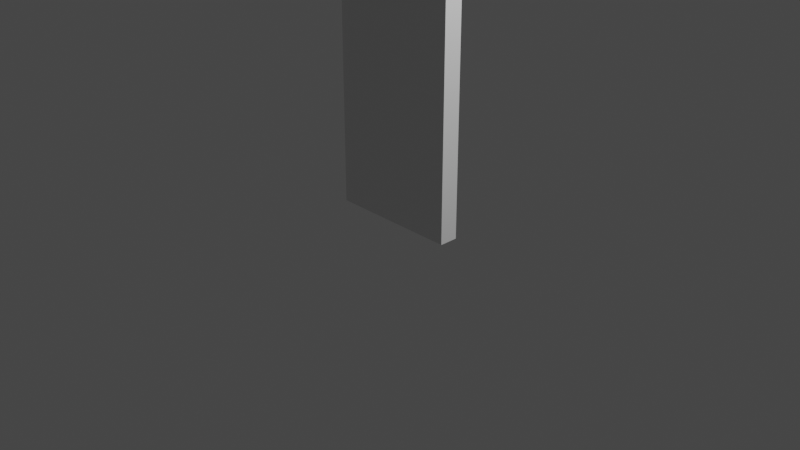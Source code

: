 # Source: door.blend  (saved by Blender 2.80.75; exported with 4.5.12 LTS)
import bpy
from mathutils import Matrix  # noqa: F401  (used for matrix-valued properties, if any)

bpy.ops.wm.read_factory_settings(use_empty=True)
scene = bpy.context.scene
scene.name = 'Scene'

# ---- collections
col_collection = bpy.data.collections.new('Collection'); scene.collection.children.link(col_collection)

# ---- materials (node trees are filled in below, after node groups)
mat_material = bpy.data.materials.new('Material')
mat_material.alpha_threshold = 0.0
mat_material.use_transparent_shadow = False
mat_material.line_color = (0.0, 0.0, 0.0, 1.0)

# ---- material node trees
mat_material.use_nodes = True; mat_material.node_tree.nodes.clear()
_N = mat_material.node_tree.nodes; _L = mat_material.node_tree.links
n0 = _N.new('ShaderNodeOutputMaterial'); n0.name = 'Material Output'; n0.location = (300, 300)
n1 = _N.new('ShaderNodeBsdfPrincipled'); n1.name = 'Principled BSDF'; n1.location = (10, 300)
n1.distribution = 'GGX'
n1.subsurface_method = 'BURLEY'
n1.inputs[2].default_value = 0.4
n1.inputs[3].default_value = 1.45
n1.inputs[27].default_value = (0.0, 0.0, 0.0, 1.0)
n1.inputs[28].default_value = 1.0
_L.new(n1.outputs[0], n0.inputs[0])
n0.is_active_output = True

# ---- world
world_world = bpy.data.worlds.new('World'); scene.world = world_world
world_world.use_nodes = True; world_world.node_tree.nodes.clear()
_N = world_world.node_tree.nodes; _L = world_world.node_tree.links
n0 = _N.new('ShaderNodeOutputWorld'); n0.name = 'World Output'; n0.location = (300, 300)
n1 = _N.new('ShaderNodeBackground'); n1.name = 'Background'; n1.location = (10, 300)
n1.inputs[0].default_value = (0.05088, 0.05088, 0.05088, 1.0)
_L.new(n1.outputs[0], n0.inputs[0])
n0.is_active_output = True
world_world.color = (0.05088, 0.05088, 0.05088)
world_world.use_sun_shadow = False
world_world.sun_shadow_jitter_overblur = 0.0

# ---- cameras
cam_camera = bpy.data.cameras.new('Camera')
cam_camera.clip_end = 100.0
cam_camera.ortho_scale = 7.314

# ---- lights
light_light = bpy.data.lights.new('Light', 'POINT')
light_light.transmission_factor = 0.0
light_light.energy = 1000.0
light_light.shadow_soft_size = 0.1
light_light.shadow_maximum_resolution = 0.006
light_light.use_absolute_resolution = True

# ---- meshes
me_cube = bpy.data.meshes.new('Cube')
me_cube.from_pydata([(1.0, 1.0, 2.0), (1.0, 1.0, -5.96e-08), (1.0, -1.0, 2.0), (1.0, -1.0, -5.96e-08), (-1.0, 1.0, 2.0), (-1.0, 1.0, -5.96e-08), (-1.0, -1.0, 2.0), (-1.0, -1.0, -5.96e-08)], [], [(0, 4, 6, 2), (3, 2, 6, 7), (7, 6, 4, 5), (5, 1, 3, 7), (1, 0, 2, 3), (5, 4, 0, 1)])
_uv = me_cube.uv_layers.new(name='UVMap')
_uv.uv.foreach_set('vector', [0.375, 0.0, 0.625, 0.0, 0.625, 0.25, 0.375, 0.25, 0.375, 0.25, 0.625, 0.25, 0.625, 0.5, 0.375, 0.5, 0.375, 0.5, 0.625, 0.5, 0.625, 0.75, 0.375, 0.75, 0.375, 0.75, 0.625, 0.75, 0.625, 1.0, 0.375, 1.0, 0.125, 0.5, 0.375, 0.5, 0.375, 0.75, 0.125, 0.75, 0.625, 0.5, 0.875, 0.5, 0.875, 0.75, 0.625, 0.75])
me_cube.materials.append(mat_material)
me_cube.use_remesh_preserve_volume = False
me_cube.use_remesh_preserve_attributes = False
me_cube.use_mirror_vertex_groups = False
me_cube.update()

# ---- objects
ob_cube = bpy.data.objects.new('Cube', me_cube)
ob_light = bpy.data.objects.new('Light', light_light)
ob_camera = bpy.data.objects.new('Camera', cam_camera)

# ---- transforms, parenting, visibility, modifiers, constraints
ob_cube.location = (0.0, 0.0, 0.0)
ob_cube.scale = (0.7, 0.1, 1.4)
ob_cube.lock_rotations_4d = False
ob_cube.empty_display_type = 'ARROWS'
ob_cube.lineart.crease_threshold = 0.0
ob_light.location = (4.076, 1.005, 5.904)
ob_light.rotation_euler = (0.6503, 0.05522, 1.866)
ob_light.lock_rotations_4d = False
ob_light.empty_display_type = 'ARROWS'
ob_light.color = (0.0, 0.0, 0.0, 0.0)
ob_light.lineart.crease_threshold = 0.0
ob_camera.location = (7.359, -6.926, 4.958)
ob_camera.rotation_euler = (1.109, 0.0, 0.8149)
ob_camera.lock_rotations_4d = False
ob_camera.empty_display_type = 'ARROWS'
ob_camera.color = (0.0, 0.0, 0.0, 0.0)
ob_camera.display_type = 'WIRE'
ob_camera.lineart.crease_threshold = 0.0

# ---- collection membership
col_collection.objects.link(ob_cube)
col_collection.objects.link(ob_light)
col_collection.objects.link(ob_camera)

# ---- scene / render settings (as saved in the file)
scene.camera = ob_camera
scene.frame_start = 1; scene.frame_end = 250; scene.frame_set(1)
scene.render.engine = 'BLENDER_EEVEE_NEXT'
scene.cycles.use_denoising = False
scene.cycles.samples = 128
scene.cycles.sampling_pattern = 'TABULATED_SOBOL'
scene.cycles.use_adaptive_sampling = False
scene.cycles.use_light_tree = False
scene.view_settings.view_transform = 'Filmic'
bpy.context.view_layer.update()
